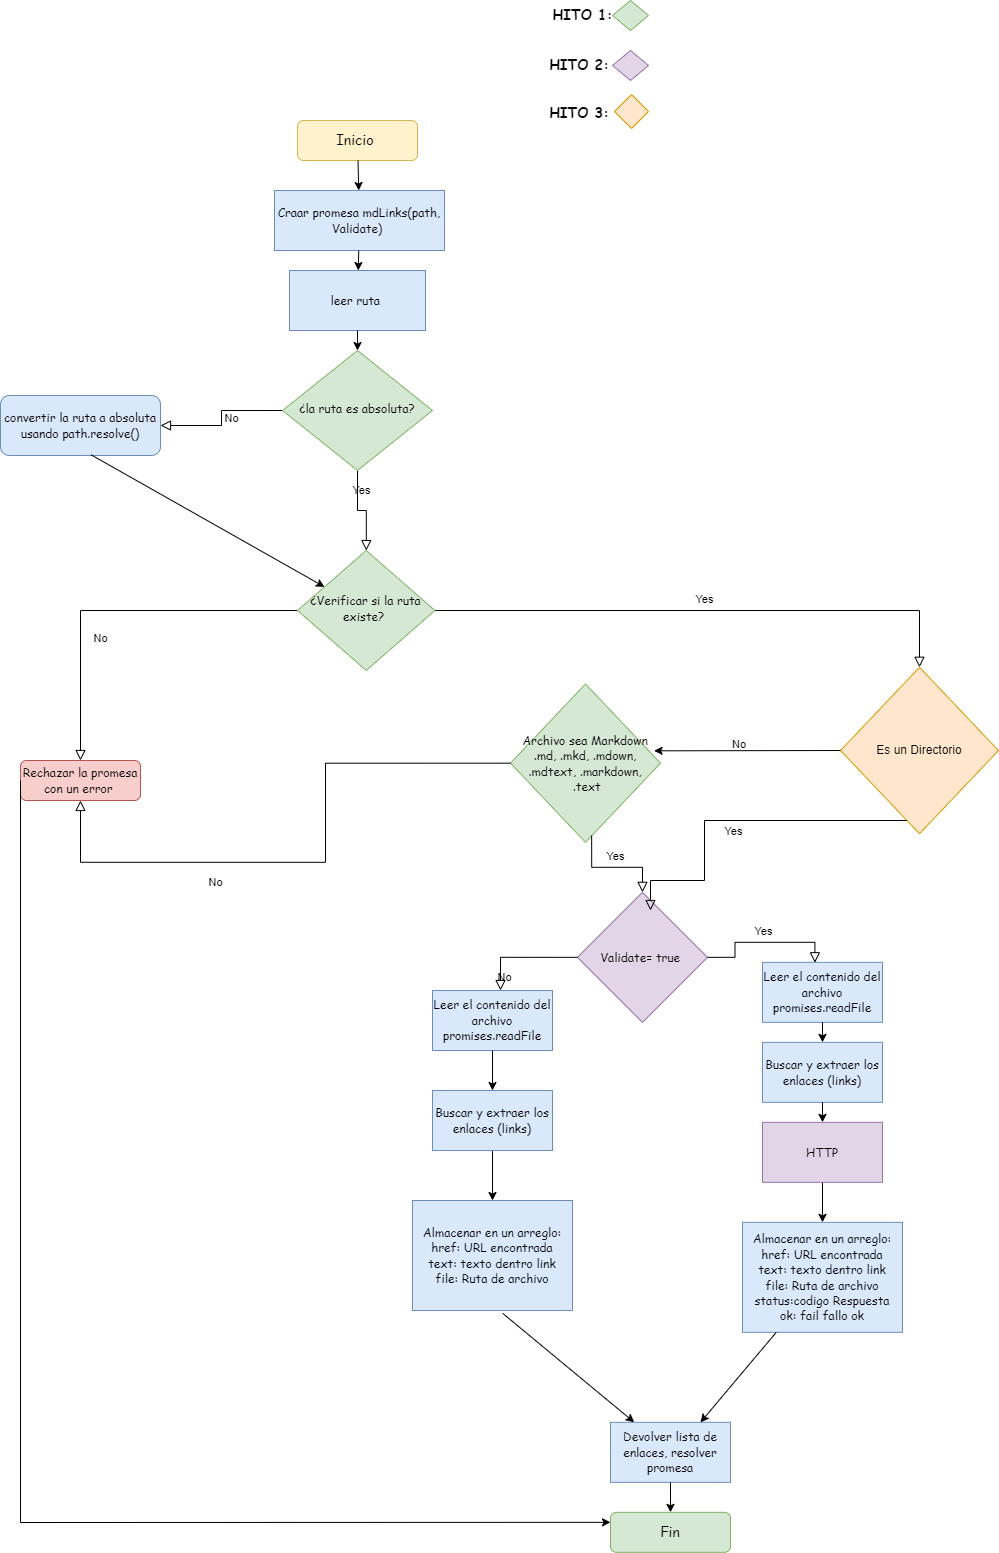

The diagram above was exported from draw.io. Its source (the exported page's mxGraphModel, read from the mxfile embedded in the PNG):
<mxGraphModel dx="1050" dy="522" grid="1" gridSize="10" guides="1" tooltips="1" connect="1" arrows="1" fold="1" page="1" pageScale="1" pageWidth="827" pageHeight="1169" math="0" shadow="0">
  <root>
    <mxCell id="0" />
    <mxCell id="1" parent="0" />
    <mxCell id="z3mKHy5Rq4f2AS9i7gyL-1" value="&lt;font style=&quot;font-size: 14px;&quot; face=&quot;Comic Sans MS&quot;&gt;Inicio&amp;nbsp;&lt;/font&gt;" style="rounded=1;whiteSpace=wrap;html=1;fontSize=12;glass=0;strokeWidth=1;shadow=0;fillColor=#fff2cc;strokeColor=#d6b656;" parent="1" vertex="1">
      <mxGeometry x="427" y="250" width="120" height="40" as="geometry" />
    </mxCell>
    <mxCell id="z3mKHy5Rq4f2AS9i7gyL-2" value="Yes" style="rounded=0;html=1;jettySize=auto;orthogonalLoop=1;fontSize=11;endArrow=block;endFill=0;endSize=8;strokeWidth=1;shadow=0;labelBackgroundColor=none;edgeStyle=orthogonalEdgeStyle;" parent="1" source="z3mKHy5Rq4f2AS9i7gyL-4" target="z3mKHy5Rq4f2AS9i7gyL-8" edge="1">
      <mxGeometry y="20" relative="1" as="geometry">
        <mxPoint as="offset" />
        <mxPoint x="653.5999999999999" y="585.0000000000001" as="sourcePoint" />
      </mxGeometry>
    </mxCell>
    <mxCell id="z3mKHy5Rq4f2AS9i7gyL-3" value="No" style="edgeStyle=orthogonalEdgeStyle;rounded=0;html=1;jettySize=auto;orthogonalLoop=1;fontSize=11;endArrow=block;endFill=0;endSize=8;strokeWidth=1;shadow=0;labelBackgroundColor=none;" parent="1" source="z3mKHy5Rq4f2AS9i7gyL-4" target="z3mKHy5Rq4f2AS9i7gyL-5" edge="1">
      <mxGeometry y="10" relative="1" as="geometry">
        <mxPoint as="offset" />
      </mxGeometry>
    </mxCell>
    <mxCell id="z3mKHy5Rq4f2AS9i7gyL-4" value="&lt;font face=&quot;Comic Sans MS&quot;&gt;¿la ruta es absoluta?&lt;/font&gt;" style="rhombus;whiteSpace=wrap;html=1;shadow=0;fontFamily=Helvetica;fontSize=12;align=center;strokeWidth=1;spacing=6;spacingTop=-4;fillColor=#d5e8d4;strokeColor=#82b366;" parent="1" vertex="1">
      <mxGeometry x="412" y="480" width="150" height="120" as="geometry" />
    </mxCell>
    <mxCell id="z3mKHy5Rq4f2AS9i7gyL-5" value="&lt;font face=&quot;Comic Sans MS&quot;&gt;convertir la ruta a absoluta usando path.resolve()&lt;/font&gt;" style="rounded=1;whiteSpace=wrap;html=1;fontSize=12;glass=0;strokeWidth=1;shadow=0;fillColor=#dae8fc;strokeColor=#6c8ebf;" parent="1" vertex="1">
      <mxGeometry x="130" y="525" width="160" height="60" as="geometry" />
    </mxCell>
    <mxCell id="z3mKHy5Rq4f2AS9i7gyL-6" value="No" style="rounded=0;html=1;jettySize=auto;orthogonalLoop=1;fontSize=11;endArrow=block;endFill=0;endSize=8;strokeWidth=1;shadow=0;labelBackgroundColor=none;edgeStyle=orthogonalEdgeStyle;" parent="1" source="z3mKHy5Rq4f2AS9i7gyL-8" target="z3mKHy5Rq4f2AS9i7gyL-9" edge="1">
      <mxGeometry x="0.3333" y="20" relative="1" as="geometry">
        <mxPoint as="offset" />
      </mxGeometry>
    </mxCell>
    <mxCell id="z3mKHy5Rq4f2AS9i7gyL-7" value="Yes" style="edgeStyle=orthogonalEdgeStyle;rounded=0;html=1;jettySize=auto;orthogonalLoop=1;fontSize=11;endArrow=block;endFill=0;endSize=8;strokeWidth=1;shadow=0;labelBackgroundColor=none;entryX=0.5;entryY=0;entryDx=0;entryDy=0;" parent="1" source="z3mKHy5Rq4f2AS9i7gyL-8" target="Y0o0yGlBNcLWI5pxDyZx-3" edge="1">
      <mxGeometry x="-0.0014" y="11" relative="1" as="geometry">
        <mxPoint as="offset" />
        <mxPoint x="548.7200000000003" y="796.84" as="targetPoint" />
      </mxGeometry>
    </mxCell>
    <mxCell id="z3mKHy5Rq4f2AS9i7gyL-8" value="&lt;font face=&quot;Comic Sans MS&quot;&gt;¿Verificar si la ruta existe?&amp;nbsp;&lt;/font&gt;" style="rhombus;whiteSpace=wrap;html=1;shadow=0;fontFamily=Helvetica;fontSize=12;align=center;strokeWidth=1;spacing=6;spacingTop=-4;fillColor=#d5e8d4;strokeColor=#82b366;" parent="1" vertex="1">
      <mxGeometry x="427" y="680" width="137.45" height="120" as="geometry" />
    </mxCell>
    <mxCell id="z3mKHy5Rq4f2AS9i7gyL-9" value="&lt;font face=&quot;Comic Sans MS&quot;&gt;Rechazar la promesa con un error&amp;nbsp;&lt;/font&gt;" style="rounded=1;whiteSpace=wrap;html=1;fontSize=12;glass=0;strokeWidth=1;shadow=0;fillColor=#f8cecc;strokeColor=#b85450;" parent="1" vertex="1">
      <mxGeometry x="150" y="890" width="120" height="40" as="geometry" />
    </mxCell>
    <mxCell id="z3mKHy5Rq4f2AS9i7gyL-10" value="&lt;font face=&quot;Comic Sans MS&quot;&gt;leer ruta&amp;nbsp;&lt;/font&gt;" style="rounded=0;whiteSpace=wrap;html=1;fillColor=#dae8fc;strokeColor=#6c8ebf;" parent="1" vertex="1">
      <mxGeometry x="419" y="400" width="136" height="60" as="geometry" />
    </mxCell>
    <mxCell id="z3mKHy5Rq4f2AS9i7gyL-11" value="&lt;font face=&quot;Comic Sans MS&quot;&gt;Craar promesa mdLinks(path, Validate)&amp;nbsp;&lt;/font&gt;" style="rounded=0;whiteSpace=wrap;html=1;fillColor=#dae8fc;strokeColor=#6c8ebf;" parent="1" vertex="1">
      <mxGeometry x="404" y="320" width="170" height="60" as="geometry" />
    </mxCell>
    <mxCell id="z3mKHy5Rq4f2AS9i7gyL-12" value="" style="endArrow=classic;html=1;rounded=0;" parent="1" source="z3mKHy5Rq4f2AS9i7gyL-1" target="z3mKHy5Rq4f2AS9i7gyL-11" edge="1">
      <mxGeometry width="50" height="50" relative="1" as="geometry">
        <mxPoint x="490" y="330" as="sourcePoint" />
        <mxPoint x="540" y="280" as="targetPoint" />
      </mxGeometry>
    </mxCell>
    <mxCell id="z3mKHy5Rq4f2AS9i7gyL-13" value="" style="endArrow=classic;html=1;rounded=0;" parent="1" source="z3mKHy5Rq4f2AS9i7gyL-11" target="z3mKHy5Rq4f2AS9i7gyL-10" edge="1">
      <mxGeometry width="50" height="50" relative="1" as="geometry">
        <mxPoint x="500" y="420" as="sourcePoint" />
        <mxPoint x="550" y="370" as="targetPoint" />
      </mxGeometry>
    </mxCell>
    <mxCell id="z3mKHy5Rq4f2AS9i7gyL-14" value="" style="endArrow=classic;html=1;rounded=0;" parent="1" source="z3mKHy5Rq4f2AS9i7gyL-10" target="z3mKHy5Rq4f2AS9i7gyL-4" edge="1">
      <mxGeometry width="50" height="50" relative="1" as="geometry">
        <mxPoint x="500" y="620" as="sourcePoint" />
        <mxPoint x="550" y="570" as="targetPoint" />
      </mxGeometry>
    </mxCell>
    <mxCell id="z3mKHy5Rq4f2AS9i7gyL-15" value="&lt;font face=&quot;Comic Sans MS&quot;&gt;Archivo sea Markdown .md, .mkd, .mdown, .mdtext, .markdown,&lt;br&gt;&amp;nbsp;.text&lt;/font&gt;" style="rhombus;whiteSpace=wrap;html=1;fillColor=#d5e8d4;strokeColor=#82b366;" parent="1" vertex="1">
      <mxGeometry x="640" y="813.51" width="150" height="158.33" as="geometry" />
    </mxCell>
    <mxCell id="z3mKHy5Rq4f2AS9i7gyL-16" value="No" style="rounded=0;html=1;jettySize=auto;orthogonalLoop=1;fontSize=11;endArrow=block;endFill=0;endSize=8;strokeWidth=1;shadow=0;labelBackgroundColor=none;edgeStyle=orthogonalEdgeStyle;exitX=0;exitY=0.5;exitDx=0;exitDy=0;entryX=0.5;entryY=1;entryDx=0;entryDy=0;" parent="1" source="z3mKHy5Rq4f2AS9i7gyL-15" target="z3mKHy5Rq4f2AS9i7gyL-9" edge="1">
      <mxGeometry x="0.3333" y="20" relative="1" as="geometry">
        <mxPoint as="offset" />
        <mxPoint x="310" y="880" as="sourcePoint" />
        <mxPoint x="280" y="950" as="targetPoint" />
      </mxGeometry>
    </mxCell>
    <mxCell id="z3mKHy5Rq4f2AS9i7gyL-17" value="&lt;font face=&quot;Comic Sans MS&quot;&gt;Leer el contenido del archivo promises.readFile&lt;/font&gt;" style="rounded=0;whiteSpace=wrap;html=1;fillColor=#dae8fc;strokeColor=#6c8ebf;" parent="1" vertex="1">
      <mxGeometry x="562" y="1120" width="120" height="60" as="geometry" />
    </mxCell>
    <mxCell id="z3mKHy5Rq4f2AS9i7gyL-20" value="&lt;font face=&quot;Comic Sans MS&quot;&gt;Almacenar en un arreglo:&lt;br&gt;href: URL encontrada&lt;br&gt;text: texto dentro link&lt;br&gt;file: Ruta de archivo&lt;/font&gt;" style="rounded=0;whiteSpace=wrap;html=1;fillColor=#dae8fc;strokeColor=#6c8ebf;" parent="1" vertex="1">
      <mxGeometry x="542" y="1330" width="160" height="110" as="geometry" />
    </mxCell>
    <mxCell id="z3mKHy5Rq4f2AS9i7gyL-23" value="" style="endArrow=classic;html=1;rounded=0;" parent="1" source="z3mKHy5Rq4f2AS9i7gyL-17" target="z3mKHy5Rq4f2AS9i7gyL-19" edge="1">
      <mxGeometry width="50" height="50" relative="1" as="geometry">
        <mxPoint x="631.5" y="1171.84" as="sourcePoint" />
        <mxPoint x="631.5" y="1191.84" as="targetPoint" />
      </mxGeometry>
    </mxCell>
    <mxCell id="z3mKHy5Rq4f2AS9i7gyL-24" value="" style="endArrow=classic;html=1;rounded=0;exitX=0.5;exitY=1;exitDx=0;exitDy=0;" parent="1" source="z3mKHy5Rq4f2AS9i7gyL-19" target="z3mKHy5Rq4f2AS9i7gyL-20" edge="1">
      <mxGeometry width="50" height="50" relative="1" as="geometry">
        <mxPoint x="646" y="1211.84" as="sourcePoint" />
        <mxPoint x="646" y="1261.84" as="targetPoint" />
      </mxGeometry>
    </mxCell>
    <mxCell id="z3mKHy5Rq4f2AS9i7gyL-25" value="" style="endArrow=classic;html=1;rounded=0;exitX=0.563;exitY=1.025;exitDx=0;exitDy=0;exitPerimeter=0;" parent="1" source="z3mKHy5Rq4f2AS9i7gyL-20" target="z3mKHy5Rq4f2AS9i7gyL-39" edge="1">
      <mxGeometry width="50" height="50" relative="1" as="geometry">
        <mxPoint x="677.9622641509434" y="1371.84" as="sourcePoint" />
        <mxPoint x="483.9200000000001" y="1331.84" as="targetPoint" />
        <Array as="points" />
      </mxGeometry>
    </mxCell>
    <mxCell id="z3mKHy5Rq4f2AS9i7gyL-27" value="" style="endArrow=classic;html=1;rounded=0;exitX=0.565;exitY=0.987;exitDx=0;exitDy=0;exitPerimeter=0;" parent="1" source="z3mKHy5Rq4f2AS9i7gyL-5" target="z3mKHy5Rq4f2AS9i7gyL-8" edge="1">
      <mxGeometry width="50" height="50" relative="1" as="geometry">
        <mxPoint x="700" y="640" as="sourcePoint" />
        <mxPoint x="400" y="670" as="targetPoint" />
        <Array as="points" />
      </mxGeometry>
    </mxCell>
    <mxCell id="z3mKHy5Rq4f2AS9i7gyL-28" value="" style="endArrow=classic;html=1;rounded=0;entryX=0;entryY=0.25;entryDx=0;entryDy=0;exitX=0;exitY=0.5;exitDx=0;exitDy=0;" parent="1" source="z3mKHy5Rq4f2AS9i7gyL-9" target="z3mKHy5Rq4f2AS9i7gyL-40" edge="1">
      <mxGeometry width="50" height="50" relative="1" as="geometry">
        <mxPoint x="350" y="1020" as="sourcePoint" />
        <mxPoint x="182" y="1470" as="targetPoint" />
        <Array as="points">
          <mxPoint x="150" y="1652" />
        </Array>
      </mxGeometry>
    </mxCell>
    <mxCell id="z3mKHy5Rq4f2AS9i7gyL-29" value="&lt;font face=&quot;Comic Sans MS&quot;&gt;Validate= true&amp;nbsp;&lt;/font&gt;" style="rhombus;whiteSpace=wrap;html=1;fillColor=#e1d5e7;strokeColor=#9673a6;" parent="1" vertex="1">
      <mxGeometry x="707" y="1021.84" width="130" height="130" as="geometry" />
    </mxCell>
    <mxCell id="z3mKHy5Rq4f2AS9i7gyL-31" value="Yes" style="edgeStyle=orthogonalEdgeStyle;rounded=0;html=1;jettySize=auto;orthogonalLoop=1;fontSize=11;endArrow=block;endFill=0;endSize=8;strokeWidth=1;shadow=0;labelBackgroundColor=none;exitX=0.541;exitY=0.957;exitDx=0;exitDy=0;exitPerimeter=0;" parent="1" source="z3mKHy5Rq4f2AS9i7gyL-15" target="z3mKHy5Rq4f2AS9i7gyL-29" edge="1">
      <mxGeometry x="0.0462" y="11" relative="1" as="geometry">
        <mxPoint as="offset" />
        <mxPoint x="548.22" y="990.1700000000001" as="targetPoint" />
        <mxPoint x="548.22" y="950.1700000000001" as="sourcePoint" />
      </mxGeometry>
    </mxCell>
    <mxCell id="z3mKHy5Rq4f2AS9i7gyL-33" value="Yes" style="edgeStyle=orthogonalEdgeStyle;rounded=0;html=1;jettySize=auto;orthogonalLoop=1;fontSize=11;endArrow=block;endFill=0;endSize=8;strokeWidth=1;shadow=0;labelBackgroundColor=none;exitX=1;exitY=0.5;exitDx=0;exitDy=0;entryX=0.437;entryY=0.007;entryDx=0;entryDy=0;entryPerimeter=0;" parent="1" source="z3mKHy5Rq4f2AS9i7gyL-29" target="z3mKHy5Rq4f2AS9i7gyL-34" edge="1">
      <mxGeometry x="-0.0014" y="11" relative="1" as="geometry">
        <mxPoint as="offset" />
        <mxPoint x="960" y="1051.84" as="targetPoint" />
        <mxPoint x="879" y="1001.84" as="sourcePoint" />
      </mxGeometry>
    </mxCell>
    <mxCell id="z3mKHy5Rq4f2AS9i7gyL-34" value="&lt;font face=&quot;Comic Sans MS&quot;&gt;Leer el contenido del archivo promises.readFile&lt;/font&gt;" style="rounded=0;whiteSpace=wrap;html=1;fillColor=#dae8fc;strokeColor=#6c8ebf;" parent="1" vertex="1">
      <mxGeometry x="892" y="1091.84" width="120" height="60" as="geometry" />
    </mxCell>
    <mxCell id="z3mKHy5Rq4f2AS9i7gyL-35" value="&lt;font face=&quot;Comic Sans MS&quot;&gt;Buscar y extraer los enlaces (links)&lt;/font&gt;" style="rounded=0;whiteSpace=wrap;html=1;fillColor=#dae8fc;strokeColor=#6c8ebf;" parent="1" vertex="1">
      <mxGeometry x="892" y="1171.84" width="120" height="60" as="geometry" />
    </mxCell>
    <mxCell id="z3mKHy5Rq4f2AS9i7gyL-36" value="&lt;font face=&quot;Comic Sans MS&quot;&gt;Almacenar en un arreglo:&lt;br&gt;href: URL encontrada&lt;br&gt;text: texto dentro link&lt;br&gt;file: Ruta de archivo&lt;br&gt;status:codigo Respuesta&lt;br&gt;ok: fail fallo ok&lt;/font&gt;" style="rounded=0;whiteSpace=wrap;html=1;fillColor=#dae8fc;strokeColor=#6c8ebf;" parent="1" vertex="1">
      <mxGeometry x="872" y="1351.84" width="160" height="110" as="geometry" />
    </mxCell>
    <mxCell id="z3mKHy5Rq4f2AS9i7gyL-37" value="" style="endArrow=classic;html=1;rounded=0;" parent="1" source="z3mKHy5Rq4f2AS9i7gyL-34" target="z3mKHy5Rq4f2AS9i7gyL-35" edge="1">
      <mxGeometry width="50" height="50" relative="1" as="geometry">
        <mxPoint x="800" y="1121.84" as="sourcePoint" />
        <mxPoint x="850" y="1071.84" as="targetPoint" />
      </mxGeometry>
    </mxCell>
    <mxCell id="z3mKHy5Rq4f2AS9i7gyL-38" value="" style="endArrow=classic;html=1;rounded=0;exitX=0.5;exitY=1;exitDx=0;exitDy=0;" parent="1" source="z3mKHy5Rq4f2AS9i7gyL-44" target="z3mKHy5Rq4f2AS9i7gyL-36" edge="1">
      <mxGeometry width="50" height="50" relative="1" as="geometry">
        <mxPoint x="800" y="1321.84" as="sourcePoint" />
        <mxPoint x="850" y="1271.84" as="targetPoint" />
      </mxGeometry>
    </mxCell>
    <mxCell id="z3mKHy5Rq4f2AS9i7gyL-39" value="&lt;font face=&quot;Comic Sans MS&quot;&gt;Devolver lista de enlaces, resolver promesa&lt;/font&gt;" style="rounded=0;whiteSpace=wrap;html=1;fillColor=#dae8fc;strokeColor=#6c8ebf;" parent="1" vertex="1">
      <mxGeometry x="740" y="1551.84" width="120" height="60" as="geometry" />
    </mxCell>
    <mxCell id="z3mKHy5Rq4f2AS9i7gyL-40" value="&lt;font style=&quot;font-size: 14px;&quot; face=&quot;Comic Sans MS&quot;&gt;Fin&lt;/font&gt;" style="rounded=1;whiteSpace=wrap;html=1;fontSize=12;glass=0;strokeWidth=1;shadow=0;fillColor=#d5e8d4;strokeColor=#82b366;" parent="1" vertex="1">
      <mxGeometry x="740" y="1641.84" width="120" height="40" as="geometry" />
    </mxCell>
    <mxCell id="z3mKHy5Rq4f2AS9i7gyL-41" value="" style="endArrow=classic;html=1;rounded=0;" parent="1" source="z3mKHy5Rq4f2AS9i7gyL-39" target="z3mKHy5Rq4f2AS9i7gyL-40" edge="1">
      <mxGeometry width="50" height="50" relative="1" as="geometry">
        <mxPoint x="648" y="1741.84" as="sourcePoint" />
        <mxPoint x="698" y="1691.84" as="targetPoint" />
      </mxGeometry>
    </mxCell>
    <mxCell id="z3mKHy5Rq4f2AS9i7gyL-42" value="No" style="rounded=0;html=1;jettySize=auto;orthogonalLoop=1;fontSize=11;endArrow=block;endFill=0;endSize=8;strokeWidth=1;shadow=0;labelBackgroundColor=none;edgeStyle=orthogonalEdgeStyle;exitX=0;exitY=0.5;exitDx=0;exitDy=0;" parent="1" source="z3mKHy5Rq4f2AS9i7gyL-29" target="z3mKHy5Rq4f2AS9i7gyL-17" edge="1">
      <mxGeometry x="0.3333" y="20" relative="1" as="geometry">
        <mxPoint as="offset" />
        <mxPoint x="762" y="1010.84" as="sourcePoint" />
        <mxPoint x="646" y="1071.84" as="targetPoint" />
        <Array as="points">
          <mxPoint x="630" y="1087" />
        </Array>
      </mxGeometry>
    </mxCell>
    <mxCell id="z3mKHy5Rq4f2AS9i7gyL-43" value="" style="endArrow=classic;html=1;rounded=0;entryX=0.75;entryY=0;entryDx=0;entryDy=0;" parent="1" source="z3mKHy5Rq4f2AS9i7gyL-36" target="z3mKHy5Rq4f2AS9i7gyL-39" edge="1">
      <mxGeometry width="50" height="50" relative="1" as="geometry">
        <mxPoint x="717" y="1351.84" as="sourcePoint" />
        <mxPoint x="793" y="1431.84" as="targetPoint" />
      </mxGeometry>
    </mxCell>
    <mxCell id="z3mKHy5Rq4f2AS9i7gyL-45" value="" style="endArrow=classic;html=1;rounded=0;exitX=0.5;exitY=1;exitDx=0;exitDy=0;" parent="1" source="z3mKHy5Rq4f2AS9i7gyL-35" target="z3mKHy5Rq4f2AS9i7gyL-44" edge="1">
      <mxGeometry width="50" height="50" relative="1" as="geometry">
        <mxPoint x="952" y="1231.84" as="sourcePoint" />
        <mxPoint x="952" y="1311.84" as="targetPoint" />
      </mxGeometry>
    </mxCell>
    <mxCell id="z3mKHy5Rq4f2AS9i7gyL-44" value="&lt;font face=&quot;Comic Sans MS&quot;&gt;HTTP&lt;/font&gt;" style="rounded=0;whiteSpace=wrap;html=1;fillColor=#e1d5e7;strokeColor=#9673a6;" parent="1" vertex="1">
      <mxGeometry x="892" y="1251.84" width="120" height="60" as="geometry" />
    </mxCell>
    <mxCell id="z3mKHy5Rq4f2AS9i7gyL-19" value="&lt;font face=&quot;Comic Sans MS&quot;&gt;Buscar y extraer los enlaces (links)&lt;/font&gt;" style="rounded=0;whiteSpace=wrap;html=1;fillColor=#dae8fc;strokeColor=#6c8ebf;" parent="1" vertex="1">
      <mxGeometry x="562" y="1220" width="120" height="60" as="geometry" />
    </mxCell>
    <mxCell id="z3mKHy5Rq4f2AS9i7gyL-47" value="&lt;b&gt;&lt;font style=&quot;font-size: 14px;&quot; face=&quot;Comic Sans MS&quot;&gt;HITO 1:&lt;/font&gt;&lt;/b&gt;" style="text;html=1;align=center;verticalAlign=middle;resizable=0;points=[];autosize=1;strokeColor=none;fillColor=none;" parent="1" vertex="1">
      <mxGeometry x="672" y="130" width="80" height="30" as="geometry" />
    </mxCell>
    <mxCell id="z3mKHy5Rq4f2AS9i7gyL-48" value="&lt;b&gt;&lt;font face=&quot;Comic Sans MS&quot; style=&quot;font-size: 14px;&quot;&gt;HITO 2:&amp;nbsp;&lt;/font&gt;&lt;/b&gt;" style="text;html=1;align=center;verticalAlign=middle;resizable=0;points=[];autosize=1;strokeColor=none;fillColor=none;" parent="1" vertex="1">
      <mxGeometry x="667" y="180" width="90" height="30" as="geometry" />
    </mxCell>
    <mxCell id="z3mKHy5Rq4f2AS9i7gyL-52" value="" style="rhombus;whiteSpace=wrap;html=1;fillColor=#d5e8d4;strokeColor=#82b366;" parent="1" vertex="1">
      <mxGeometry x="742" y="130" width="36" height="30" as="geometry" />
    </mxCell>
    <mxCell id="z3mKHy5Rq4f2AS9i7gyL-53" value="" style="rhombus;whiteSpace=wrap;html=1;fillColor=#e1d5e7;strokeColor=#9673a6;" parent="1" vertex="1">
      <mxGeometry x="742" y="180" width="36" height="30" as="geometry" />
    </mxCell>
    <mxCell id="Y0o0yGlBNcLWI5pxDyZx-1" value="&lt;font style=&quot;font-size: 14px;&quot; face=&quot;Comic Sans MS&quot;&gt;&lt;b style=&quot;&quot;&gt;HITO 3:&amp;nbsp;&lt;/b&gt;&lt;/font&gt;" style="text;html=1;align=center;verticalAlign=middle;resizable=0;points=[];autosize=1;strokeColor=none;fillColor=none;" vertex="1" parent="1">
      <mxGeometry x="667" y="228" width="90" height="30" as="geometry" />
    </mxCell>
    <mxCell id="Y0o0yGlBNcLWI5pxDyZx-2" value="" style="rhombus;whiteSpace=wrap;html=1;fillColor=#ffe6cc;strokeColor=#d79b00;" vertex="1" parent="1">
      <mxGeometry x="744" y="224" width="34" height="34" as="geometry" />
    </mxCell>
    <mxCell id="Y0o0yGlBNcLWI5pxDyZx-3" value="Es un Directorio" style="rhombus;whiteSpace=wrap;html=1;fillColor=#ffe6cc;strokeColor=#d79b00;" vertex="1" parent="1">
      <mxGeometry x="970" y="796.76" width="158" height="166.49" as="geometry" />
    </mxCell>
    <mxCell id="Y0o0yGlBNcLWI5pxDyZx-4" value="" style="endArrow=classic;html=1;rounded=0;exitX=0;exitY=0.5;exitDx=0;exitDy=0;entryX=0.957;entryY=0.422;entryDx=0;entryDy=0;entryPerimeter=0;" edge="1" parent="1" source="Y0o0yGlBNcLWI5pxDyZx-3" target="z3mKHy5Rq4f2AS9i7gyL-15">
      <mxGeometry width="50" height="50" relative="1" as="geometry">
        <mxPoint x="780" y="930" as="sourcePoint" />
        <mxPoint x="830" y="880" as="targetPoint" />
      </mxGeometry>
    </mxCell>
    <mxCell id="Y0o0yGlBNcLWI5pxDyZx-6" value="&lt;span style=&quot;color: rgb(0, 0, 0); font-family: Helvetica; font-size: 11px; font-style: normal; font-variant-ligatures: normal; font-variant-caps: normal; font-weight: 400; letter-spacing: normal; orphans: 2; text-align: center; text-indent: 0px; text-transform: none; widows: 2; word-spacing: 0px; -webkit-text-stroke-width: 0px; background-color: rgb(251, 251, 251); text-decoration-thickness: initial; text-decoration-style: initial; text-decoration-color: initial; float: none; display: inline !important;&quot;&gt;No&lt;/span&gt;" style="text;whiteSpace=wrap;html=1;" vertex="1" parent="1">
      <mxGeometry x="860" y="860" width="50" height="40" as="geometry" />
    </mxCell>
    <mxCell id="Y0o0yGlBNcLWI5pxDyZx-8" value="Yes" style="edgeStyle=orthogonalEdgeStyle;rounded=0;html=1;jettySize=auto;orthogonalLoop=1;fontSize=11;endArrow=block;endFill=0;endSize=8;strokeWidth=1;shadow=0;labelBackgroundColor=none;" edge="1" parent="1" source="Y0o0yGlBNcLWI5pxDyZx-3">
      <mxGeometry x="-0.0014" y="11" relative="1" as="geometry">
        <mxPoint as="offset" />
        <mxPoint x="780" y="1040" as="targetPoint" />
        <mxPoint x="847" y="1097" as="sourcePoint" />
        <Array as="points">
          <mxPoint x="834" y="950" />
          <mxPoint x="834" y="1010" />
          <mxPoint x="780" y="1010" />
          <mxPoint x="780" y="1029" />
        </Array>
      </mxGeometry>
    </mxCell>
  </root>
</mxGraphModel>